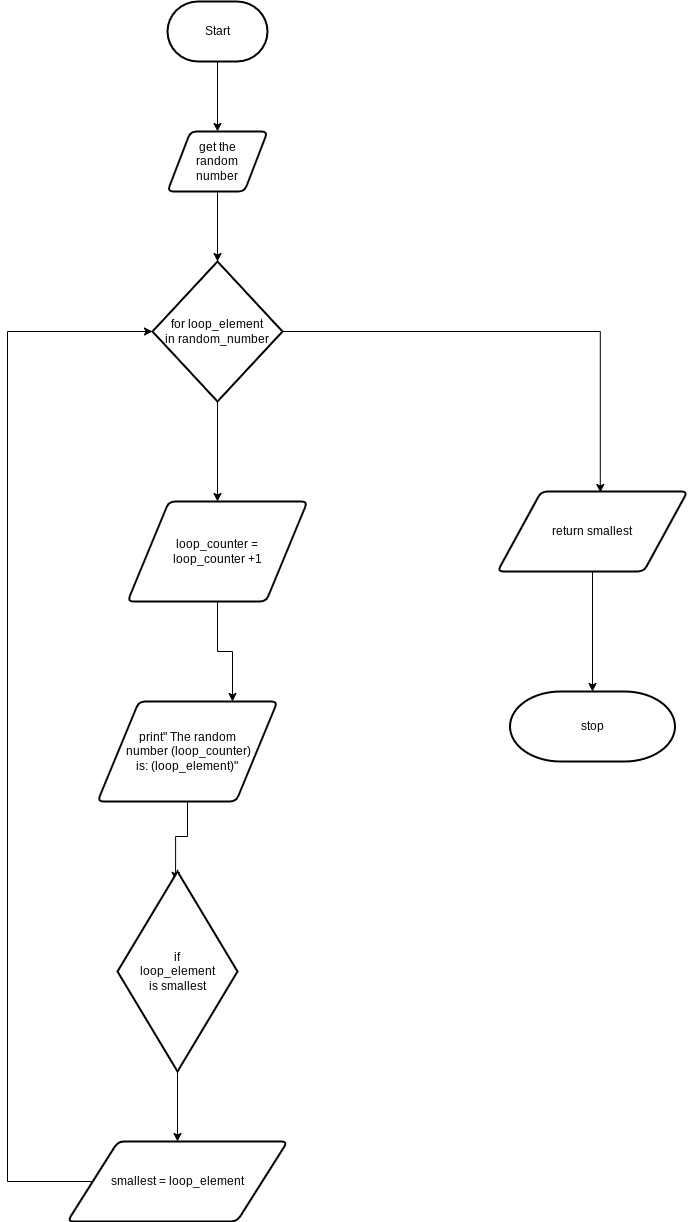

The diagram above was exported from draw.io. Its source (the exported page's mxGraphModel, read from the mxfile embedded in the PNG):
<mxGraphModel dx="894" dy="561" grid="1" gridSize="10" guides="1" tooltips="1" connect="1" arrows="1" fold="1" page="1" pageScale="1" pageWidth="827" pageHeight="1169" math="0" shadow="0">
  <root>
    <mxCell id="0" />
    <mxCell id="1" parent="0" />
    <mxCell id="11" style="edgeStyle=none;html=1;exitX=0.5;exitY=1;exitDx=0;exitDy=0;exitPerimeter=0;" edge="1" parent="1" source="2" target="3">
      <mxGeometry relative="1" as="geometry" />
    </mxCell>
    <mxCell id="2" value="Start" style="strokeWidth=2;html=1;shape=mxgraph.flowchart.terminator;whiteSpace=wrap;" vertex="1" parent="1">
      <mxGeometry x="310" y="80" width="100" height="60" as="geometry" />
    </mxCell>
    <mxCell id="12" style="edgeStyle=orthogonalEdgeStyle;html=1;exitX=0.5;exitY=1;exitDx=0;exitDy=0;entryX=0.5;entryY=0;entryDx=0;entryDy=0;entryPerimeter=0;rounded=0;" edge="1" parent="1" source="3" target="4">
      <mxGeometry relative="1" as="geometry" />
    </mxCell>
    <mxCell id="3" value="get the&lt;br&gt;random&lt;br&gt;number" style="shape=parallelogram;html=1;strokeWidth=2;perimeter=parallelogramPerimeter;whiteSpace=wrap;rounded=1;arcSize=12;size=0.23;" vertex="1" parent="1">
      <mxGeometry x="310" y="210" width="100" height="60" as="geometry" />
    </mxCell>
    <mxCell id="13" style="edgeStyle=orthogonalEdgeStyle;rounded=0;html=1;exitX=0.5;exitY=1;exitDx=0;exitDy=0;exitPerimeter=0;" edge="1" parent="1" source="4" target="5">
      <mxGeometry relative="1" as="geometry" />
    </mxCell>
    <mxCell id="18" style="edgeStyle=orthogonalEdgeStyle;rounded=0;html=1;exitX=1;exitY=0.5;exitDx=0;exitDy=0;exitPerimeter=0;entryX=0.541;entryY=0.012;entryDx=0;entryDy=0;entryPerimeter=0;" edge="1" parent="1" source="4" target="9">
      <mxGeometry relative="1" as="geometry" />
    </mxCell>
    <mxCell id="4" value="for loop_element&lt;br&gt;in random_number" style="strokeWidth=2;html=1;shape=mxgraph.flowchart.decision;whiteSpace=wrap;" vertex="1" parent="1">
      <mxGeometry x="295" y="340" width="130" height="140" as="geometry" />
    </mxCell>
    <mxCell id="14" style="edgeStyle=orthogonalEdgeStyle;rounded=0;html=1;exitX=0.5;exitY=1;exitDx=0;exitDy=0;entryX=0.75;entryY=0;entryDx=0;entryDy=0;" edge="1" parent="1" source="5" target="6">
      <mxGeometry relative="1" as="geometry" />
    </mxCell>
    <mxCell id="5" value="loop_counter =&lt;br&gt;loop_counter +1" style="shape=parallelogram;html=1;strokeWidth=2;perimeter=parallelogramPerimeter;whiteSpace=wrap;rounded=1;arcSize=12;size=0.23;" vertex="1" parent="1">
      <mxGeometry x="270" y="580" width="180" height="100" as="geometry" />
    </mxCell>
    <mxCell id="15" style="edgeStyle=orthogonalEdgeStyle;rounded=0;html=1;exitX=0.5;exitY=1;exitDx=0;exitDy=0;entryX=0.484;entryY=0.044;entryDx=0;entryDy=0;entryPerimeter=0;" edge="1" parent="1" source="6" target="7">
      <mxGeometry relative="1" as="geometry" />
    </mxCell>
    <mxCell id="6" value="print&quot; The random&lt;br&gt;&amp;nbsp;number (loop_counter)&lt;br&gt;is: (loop_element)&quot;&lt;br&gt;" style="shape=parallelogram;html=1;strokeWidth=2;perimeter=parallelogramPerimeter;whiteSpace=wrap;rounded=1;arcSize=12;size=0.23;" vertex="1" parent="1">
      <mxGeometry x="240" y="780" width="180" height="100" as="geometry" />
    </mxCell>
    <mxCell id="16" style="edgeStyle=orthogonalEdgeStyle;rounded=0;html=1;exitX=0.5;exitY=1;exitDx=0;exitDy=0;exitPerimeter=0;entryX=0.5;entryY=0;entryDx=0;entryDy=0;" edge="1" parent="1" source="7" target="8">
      <mxGeometry relative="1" as="geometry" />
    </mxCell>
    <mxCell id="7" value="if&lt;br&gt;loop_element&lt;br&gt;is smallest" style="strokeWidth=2;html=1;shape=mxgraph.flowchart.decision;whiteSpace=wrap;" vertex="1" parent="1">
      <mxGeometry x="260" y="950" width="120" height="200" as="geometry" />
    </mxCell>
    <mxCell id="17" style="edgeStyle=orthogonalEdgeStyle;rounded=0;html=1;exitX=0;exitY=0.5;exitDx=0;exitDy=0;entryX=0;entryY=0.5;entryDx=0;entryDy=0;entryPerimeter=0;" edge="1" parent="1" source="8" target="4">
      <mxGeometry relative="1" as="geometry">
        <Array as="points">
          <mxPoint x="150" y="1260" />
          <mxPoint x="150" y="410" />
        </Array>
      </mxGeometry>
    </mxCell>
    <mxCell id="8" value="smallest = loop_element" style="shape=parallelogram;html=1;strokeWidth=2;perimeter=parallelogramPerimeter;whiteSpace=wrap;rounded=1;arcSize=12;size=0.23;" vertex="1" parent="1">
      <mxGeometry x="210" y="1220" width="220" height="80" as="geometry" />
    </mxCell>
    <mxCell id="19" style="edgeStyle=orthogonalEdgeStyle;rounded=0;html=1;exitX=0.5;exitY=1;exitDx=0;exitDy=0;" edge="1" parent="1" source="9" target="10">
      <mxGeometry relative="1" as="geometry" />
    </mxCell>
    <mxCell id="9" value="return smallest" style="shape=parallelogram;html=1;strokeWidth=2;perimeter=parallelogramPerimeter;whiteSpace=wrap;rounded=1;arcSize=12;size=0.23;" vertex="1" parent="1">
      <mxGeometry x="640" y="570" width="190" height="80" as="geometry" />
    </mxCell>
    <mxCell id="10" value="stop" style="strokeWidth=2;html=1;shape=mxgraph.flowchart.terminator;whiteSpace=wrap;" vertex="1" parent="1">
      <mxGeometry x="652.5" y="770" width="165" height="70" as="geometry" />
    </mxCell>
  </root>
</mxGraphModel>